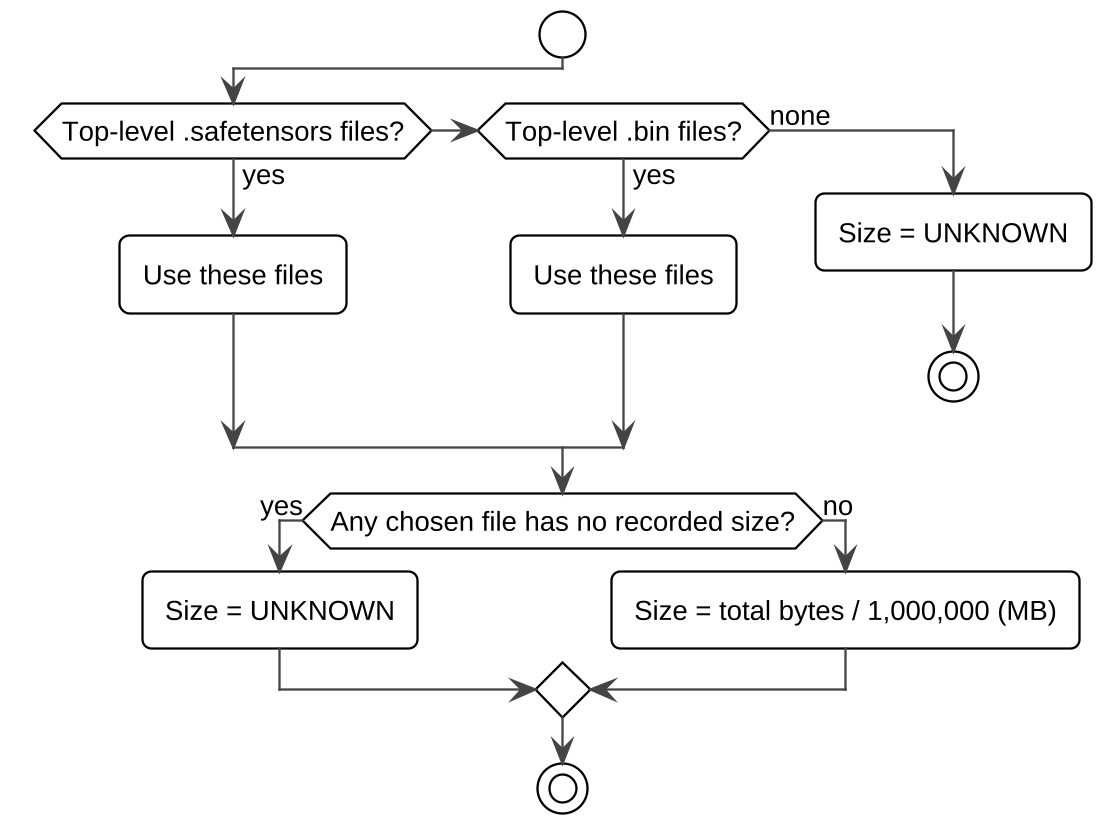

The diagram above was rendered by PlantUML. Its source (embedded in the PNG):
@startuml
!include style.iuml
start
if (Top-level .safetensors files?) then (yes)
  :Use these files;
elseif (Top-level .bin files?) then (yes)
  :Use these files;
else (none)
  :Size = UNKNOWN;
  stop
endif
if (Any chosen file has no recorded size?) then (yes)
  :Size = UNKNOWN;
else (no)
  :Size = total bytes / 1,000,000 (MB);
endif
stop
@enduml